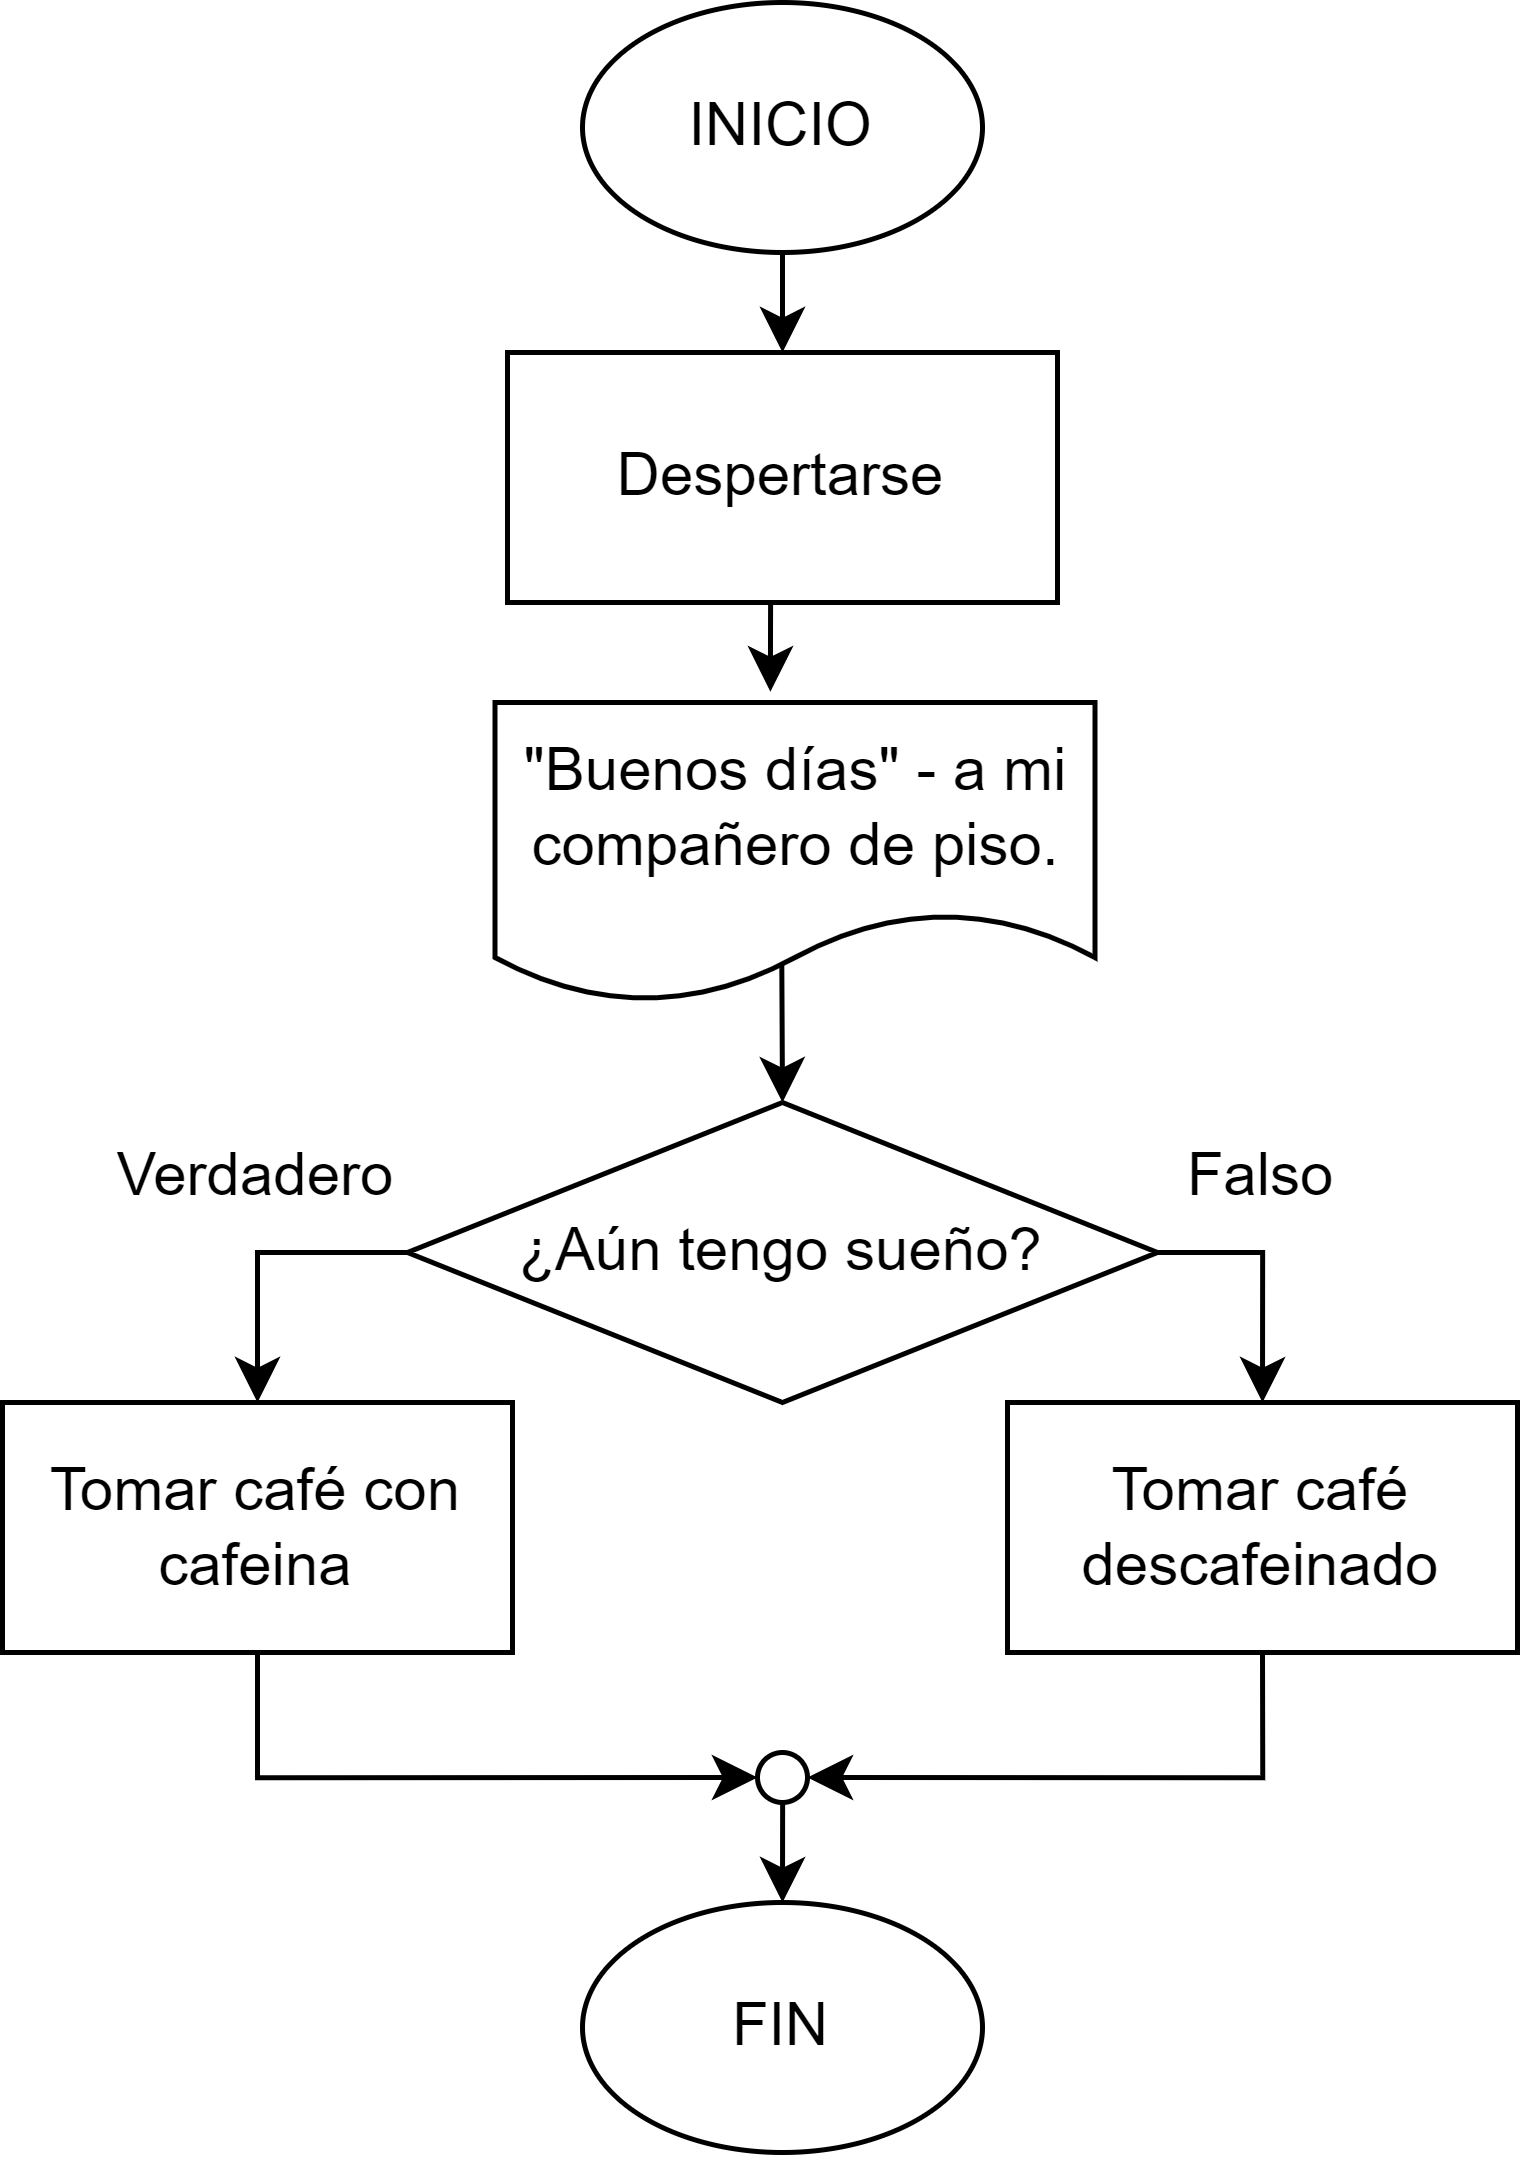

The diagram above was exported from draw.io. Its source (the exported page's mxGraphModel, read from the mxfile embedded in the PNG):
<mxGraphModel dx="714" dy="418" grid="1" gridSize="10" guides="1" tooltips="1" connect="1" arrows="1" fold="1" page="1" pageScale="1" pageWidth="827" pageHeight="1169" math="0" shadow="0">
  <root>
    <mxCell id="WIyWlLk6GJQsqaUBKTNV-0" />
    <mxCell id="WIyWlLk6GJQsqaUBKTNV-1" parent="WIyWlLk6GJQsqaUBKTNV-0" />
    <mxCell id="7NOALjSgeBlPAl4TsL1B-9" style="edgeStyle=orthogonalEdgeStyle;rounded=0;orthogonalLoop=1;jettySize=auto;html=1;exitX=0.5;exitY=1;exitDx=0;exitDy=0;entryX=0.5;entryY=0;entryDx=0;entryDy=0;" parent="WIyWlLk6GJQsqaUBKTNV-1" source="7NOALjSgeBlPAl4TsL1B-0" target="coi9tZsL-MmGuks0euYL-1" edge="1">
      <mxGeometry relative="1" as="geometry">
        <mxPoint x="430" y="280" as="targetPoint" />
      </mxGeometry>
    </mxCell>
    <mxCell id="7NOALjSgeBlPAl4TsL1B-0" value="INICIO" style="ellipse;whiteSpace=wrap;html=1;" parent="WIyWlLk6GJQsqaUBKTNV-1" vertex="1">
      <mxGeometry x="385" y="220" width="80" height="50" as="geometry" />
    </mxCell>
    <mxCell id="7NOALjSgeBlPAl4TsL1B-1" value="FIN" style="ellipse;whiteSpace=wrap;html=1;" parent="WIyWlLk6GJQsqaUBKTNV-1" vertex="1">
      <mxGeometry x="385" y="600" width="80" height="50" as="geometry" />
    </mxCell>
    <mxCell id="coi9tZsL-MmGuks0euYL-8" style="edgeStyle=orthogonalEdgeStyle;rounded=0;orthogonalLoop=1;jettySize=auto;html=1;exitX=0;exitY=0.5;exitDx=0;exitDy=0;entryX=0.5;entryY=0;entryDx=0;entryDy=0;" edge="1" parent="WIyWlLk6GJQsqaUBKTNV-1" source="7NOALjSgeBlPAl4TsL1B-2" target="coi9tZsL-MmGuks0euYL-5">
      <mxGeometry relative="1" as="geometry" />
    </mxCell>
    <mxCell id="coi9tZsL-MmGuks0euYL-9" style="edgeStyle=orthogonalEdgeStyle;rounded=0;orthogonalLoop=1;jettySize=auto;html=1;exitX=1;exitY=0.5;exitDx=0;exitDy=0;entryX=0.5;entryY=0;entryDx=0;entryDy=0;" edge="1" parent="WIyWlLk6GJQsqaUBKTNV-1" source="7NOALjSgeBlPAl4TsL1B-2" target="coi9tZsL-MmGuks0euYL-6">
      <mxGeometry relative="1" as="geometry" />
    </mxCell>
    <mxCell id="coi9tZsL-MmGuks0euYL-12" style="edgeStyle=orthogonalEdgeStyle;rounded=0;orthogonalLoop=1;jettySize=auto;html=1;exitX=0.5;exitY=0;exitDx=0;exitDy=0;entryX=0.478;entryY=0.871;entryDx=0;entryDy=0;entryPerimeter=0;startArrow=classic;startFill=1;endArrow=none;endFill=0;" edge="1" parent="WIyWlLk6GJQsqaUBKTNV-1" source="7NOALjSgeBlPAl4TsL1B-2" target="coi9tZsL-MmGuks0euYL-4">
      <mxGeometry relative="1" as="geometry" />
    </mxCell>
    <mxCell id="7NOALjSgeBlPAl4TsL1B-2" value="¿Aún tengo sueño?" style="rhombus;whiteSpace=wrap;html=1;" parent="WIyWlLk6GJQsqaUBKTNV-1" vertex="1">
      <mxGeometry x="350" y="440" width="150" height="60" as="geometry" />
    </mxCell>
    <mxCell id="7NOALjSgeBlPAl4TsL1B-15" style="edgeStyle=orthogonalEdgeStyle;rounded=0;orthogonalLoop=1;jettySize=auto;html=1;exitX=0;exitY=1;exitDx=0;exitDy=0;entryX=0.5;entryY=0;entryDx=0;entryDy=0;" parent="WIyWlLk6GJQsqaUBKTNV-1" source="7NOALjSgeBlPAl4TsL1B-7" target="7NOALjSgeBlPAl4TsL1B-1" edge="1">
      <mxGeometry relative="1" as="geometry" />
    </mxCell>
    <mxCell id="7NOALjSgeBlPAl4TsL1B-7" value="" style="ellipse;whiteSpace=wrap;html=1;aspect=fixed;" parent="WIyWlLk6GJQsqaUBKTNV-1" vertex="1">
      <mxGeometry x="420" y="570" width="10" height="10" as="geometry" />
    </mxCell>
    <mxCell id="W6uT_uMWIPKHwMX3RYvY-0" value="Verdadero" style="text;html=1;strokeColor=none;fillColor=none;align=center;verticalAlign=middle;whiteSpace=wrap;rounded=0;" parent="WIyWlLk6GJQsqaUBKTNV-1" vertex="1">
      <mxGeometry x="290" y="440" width="60" height="30" as="geometry" />
    </mxCell>
    <mxCell id="W6uT_uMWIPKHwMX3RYvY-1" value="Falso" style="text;html=1;strokeColor=none;fillColor=none;align=center;verticalAlign=middle;whiteSpace=wrap;rounded=0;" parent="WIyWlLk6GJQsqaUBKTNV-1" vertex="1">
      <mxGeometry x="491" y="440" width="60" height="30" as="geometry" />
    </mxCell>
    <mxCell id="coi9tZsL-MmGuks0euYL-13" style="edgeStyle=orthogonalEdgeStyle;rounded=0;orthogonalLoop=1;jettySize=auto;html=1;exitX=0.5;exitY=1;exitDx=0;exitDy=0;entryX=0.459;entryY=-0.036;entryDx=0;entryDy=0;entryPerimeter=0;" edge="1" parent="WIyWlLk6GJQsqaUBKTNV-1" source="coi9tZsL-MmGuks0euYL-1" target="coi9tZsL-MmGuks0euYL-4">
      <mxGeometry relative="1" as="geometry" />
    </mxCell>
    <mxCell id="coi9tZsL-MmGuks0euYL-1" value="Despertarse" style="rounded=0;whiteSpace=wrap;html=1;" vertex="1" parent="WIyWlLk6GJQsqaUBKTNV-1">
      <mxGeometry x="370" y="290" width="110" height="50" as="geometry" />
    </mxCell>
    <mxCell id="coi9tZsL-MmGuks0euYL-4" value="&quot;Buenos días&quot; - a mi compañero de piso." style="shape=document;whiteSpace=wrap;html=1;boundedLbl=1;" vertex="1" parent="WIyWlLk6GJQsqaUBKTNV-1">
      <mxGeometry x="367.5" y="360" width="120" height="60" as="geometry" />
    </mxCell>
    <mxCell id="coi9tZsL-MmGuks0euYL-10" style="edgeStyle=orthogonalEdgeStyle;rounded=0;orthogonalLoop=1;jettySize=auto;html=1;exitX=0.5;exitY=1;exitDx=0;exitDy=0;entryX=0;entryY=0.5;entryDx=0;entryDy=0;" edge="1" parent="WIyWlLk6GJQsqaUBKTNV-1" source="coi9tZsL-MmGuks0euYL-5" target="7NOALjSgeBlPAl4TsL1B-7">
      <mxGeometry relative="1" as="geometry" />
    </mxCell>
    <mxCell id="coi9tZsL-MmGuks0euYL-5" value="Tomar café con cafeina" style="rounded=0;whiteSpace=wrap;html=1;" vertex="1" parent="WIyWlLk6GJQsqaUBKTNV-1">
      <mxGeometry x="269" y="500" width="102" height="50" as="geometry" />
    </mxCell>
    <mxCell id="coi9tZsL-MmGuks0euYL-11" style="edgeStyle=orthogonalEdgeStyle;rounded=0;orthogonalLoop=1;jettySize=auto;html=1;exitX=0.5;exitY=1;exitDx=0;exitDy=0;entryX=1;entryY=0.5;entryDx=0;entryDy=0;" edge="1" parent="WIyWlLk6GJQsqaUBKTNV-1" source="coi9tZsL-MmGuks0euYL-6" target="7NOALjSgeBlPAl4TsL1B-7">
      <mxGeometry relative="1" as="geometry" />
    </mxCell>
    <mxCell id="coi9tZsL-MmGuks0euYL-6" value="Tomar café descafeinado" style="rounded=0;whiteSpace=wrap;html=1;" vertex="1" parent="WIyWlLk6GJQsqaUBKTNV-1">
      <mxGeometry x="470" y="500" width="102" height="50" as="geometry" />
    </mxCell>
  </root>
</mxGraphModel>